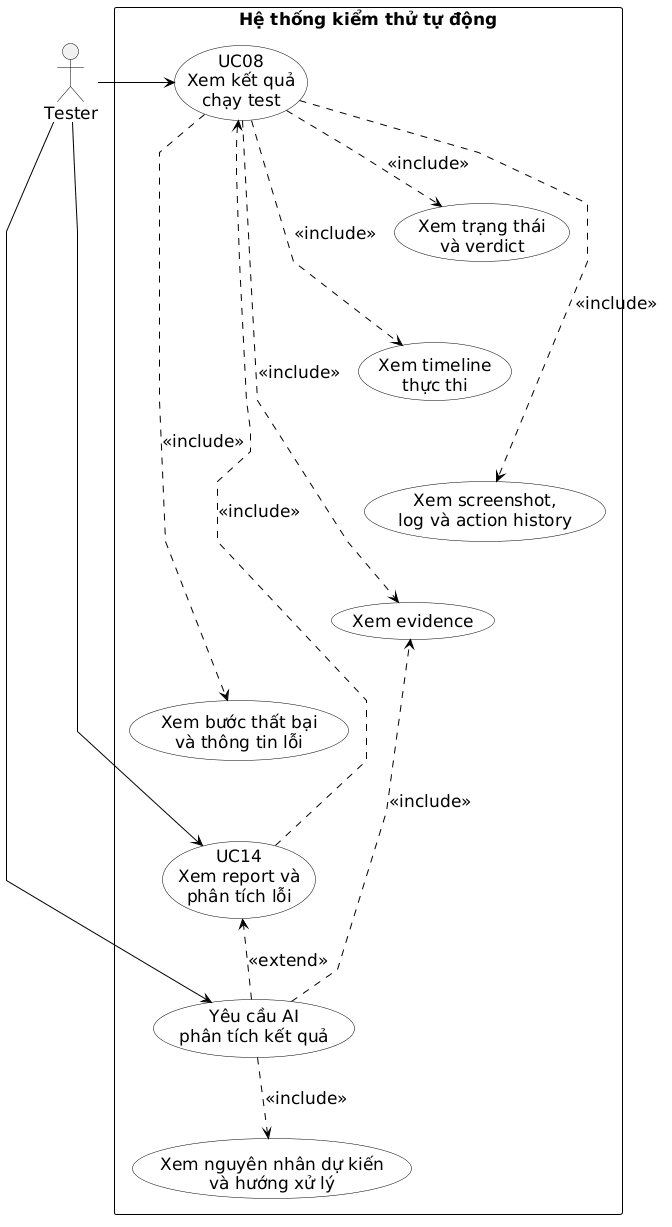

The diagram above was rendered by PlantUML. Its source (embedded in the PNG):
@startuml
' =========================================================
' USE CASE: KẾT QUẢ, REPORT VÀ PHÂN TÍCH LỖI
' =========================================================

top to bottom direction

skinparam shadowing false
skinparam backgroundColor white
skinparam defaultFontName Arial
skinparam defaultFontSize 17
skinparam linetype polyline

skinparam ActorBorderColor black
skinparam ActorFontColor black

skinparam UsecaseBackgroundColor white
skinparam UsecaseBorderColor black
skinparam UsecaseFontColor black

skinparam RectangleBackgroundColor white
skinparam RectangleBorderColor black

skinparam ArrowColor black
skinparam ArrowThickness 1

actor "Tester" as Tester

rectangle "**Hệ thống kiểm thử tự động**" as System {

    usecase "UC08\nXem kết quả\nchạy test" as UC08

    usecase "Xem trạng thái\nvà verdict" as ViewVerdict

    usecase "Xem timeline\nthực thi" as ViewTimeline

    usecase "Xem screenshot,\nlog và action history" as ViewLog

    usecase "Xem evidence" as ViewEvidence

    usecase "Xem bước thất bại\nvà thông tin lỗi" as ViewError

    usecase "UC14\nXem report và\nphân tích lỗi" as UC14

    usecase "Yêu cầu AI\nphân tích kết quả" as RequestAnalysis

    usecase "Xem nguyên nhân dự kiến\nvà hướng xử lý" as ViewAnalysis

    ' Ép các use case xếp thành một cột dọc
    UC08 -[hidden]down-> ViewVerdict
    ViewVerdict -[hidden]down-> ViewTimeline
    ViewTimeline -[hidden]down-> ViewLog
    ViewLog -[hidden]down-> ViewEvidence
    ViewEvidence -[hidden]down-> ViewError
    ViewError -[hidden]down-> UC14
    UC14 -[hidden]down-> RequestAnalysis
    RequestAnalysis -[hidden]down-> ViewAnalysis
}

Tester -right-> UC08
Tester -right-> UC14
Tester -right-> RequestAnalysis

UC08 ..> ViewVerdict : <<include>>
UC08 ..> ViewTimeline : <<include>>
UC08 ..> ViewLog : <<include>>
UC08 ..> ViewEvidence : <<include>>
UC08 ..> ViewError : <<include>>

UC14 ..> UC08 : <<include>>

RequestAnalysis ..> UC14 : <<extend>>
RequestAnalysis ..> ViewEvidence : <<include>>
RequestAnalysis ..> ViewAnalysis : <<include>>
@enduml